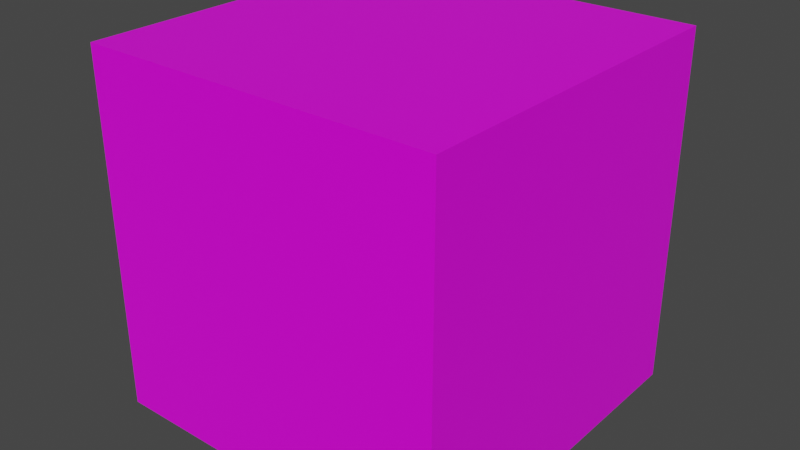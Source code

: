# Source: test_cube.blend  (saved by Blender 2.83.18; exported with 4.5.12 LTS)
import bpy
from mathutils import Matrix  # noqa: F401  (used for matrix-valued properties, if any)

bpy.ops.wm.read_factory_settings(use_empty=True)
scene = bpy.context.scene
scene.name = 'Scene'

# ---- collections
col_collection = bpy.data.collections.new('Collection'); scene.collection.children.link(col_collection)

# ---- images (referenced by path relative to the original .blend; pixels are not part of the script)
import os
ASSET_DIR = os.environ.get("B2B_ASSET_DIR", "")  # directory of the original .blend (textures are referenced by path, not embedded)
HERE = os.path.dirname(os.path.abspath(__file__))  # packed textures are extracted next to this script under _unpacked/

def load_image(name, relpath, width, height, colorspace="sRGB"):
    """Load a texture the original file referenced (path relative to the .blend, or extracted next to this script)."""
    p = next((c for c in (os.path.join(HERE, relpath), os.path.join(ASSET_DIR, relpath)) if relpath and os.path.exists(c)), "")
    if p:
        img = bpy.data.images.load(p, check_existing=True)
        img.name = name
    else:  # same state as the original file: an image datablock whose file is absent (Cycles renders it pink)
        img = bpy.data.images.new(name, width, height)
        img.source = "FILE"
        img.filepath = "//" + (relpath or name)
    img.colorspace_settings.name = colorspace
    return img
img_test_tex_png = load_image('test_tex.png', 'test_tex.png', 1024, 1024, 'sRGB')

# ---- materials (node trees are filled in below, after node groups)
mat_testmat = bpy.data.materials.new('testmat')
mat_testmat.alpha_threshold = 0.0
mat_testmat.use_transparent_shadow = False
mat_testmat.line_color = (0.0, 0.0, 0.0, 1.0)

# ---- material node trees
mat_testmat.use_nodes = True; mat_testmat.node_tree.nodes.clear()
_N = mat_testmat.node_tree.nodes; _L = mat_testmat.node_tree.links
n0 = _N.new('ShaderNodeOutputMaterial'); n0.name = 'Material Output'; n0.location = (300, 300)
n1 = _N.new('ShaderNodeBsdfPrincipled'); n1.name = 'Principled BSDF'; n1.location = (10, 300)
n1.distribution = 'GGX'
n1.subsurface_method = 'BURLEY'
n1.inputs[2].default_value = 0.4
n1.inputs[3].default_value = 1.45
n1.inputs[27].default_value = (0.0, 0.0, 0.0, 1.0)
n1.inputs[28].default_value = 1.0
n2 = _N.new('ShaderNodeTexImage'); n2.name = 'Image Texture'; n2.location = (-280, 280)
n2.image = img_test_tex_png
n2.interpolation = 'Closest'
_L.new(n1.outputs[0], n0.inputs[0])
_L.new(n2.outputs[0], n1.inputs[0])
n0.is_active_output = True

# ---- world
world_world = bpy.data.worlds.new('World'); scene.world = world_world
world_world.use_nodes = True; world_world.node_tree.nodes.clear()
_N = world_world.node_tree.nodes; _L = world_world.node_tree.links
n0 = _N.new('ShaderNodeOutputWorld'); n0.name = 'World Output'; n0.location = (300, 300)
n1 = _N.new('ShaderNodeBackground'); n1.name = 'Background'; n1.location = (10, 300)
n1.inputs[0].default_value = (0.05088, 0.05088, 0.05088, 1.0)
_L.new(n1.outputs[0], n0.inputs[0])
n0.is_active_output = True
world_world.color = (0.05088, 0.05088, 0.05088)
world_world.use_sun_shadow = False
world_world.sun_shadow_jitter_overblur = 0.0

# ---- meshes
me_cube = bpy.data.meshes.new('Cube')
me_cube.from_pydata([(1.0, 1.0, 1.0), (1.0, 1.0, -1.0), (1.0, -1.0, 1.0), (1.0, -1.0, -1.0), (-1.0, 1.0, 1.0), (-1.0, 1.0, -1.0), (-1.0, -1.0, 1.0), (-1.0, -1.0, -1.0)], [], [(4, 2, 0), (2, 7, 3), (6, 5, 7), (1, 7, 5), (0, 3, 1), (4, 1, 5), (4, 6, 2), (2, 6, 7), (6, 4, 5), (1, 3, 7), (0, 2, 3), (4, 0, 1)])
_uv = me_cube.uv_layers.new(name='UVMap')
_uv.uv.foreach_set('vector', [1.0, 0.5, 0.6669, 0.7502, 0.6667, 0.4998, 0.6669, 0.7502, 0.3331, 1.0, 0.3336, 0.7502, 0.6668, -1.163e-05, 0.3333, 0.25, 0.3333, -6.985e-10, 0.3336, 0.4998, 0.0, 0.75, 0.0, 0.5, 0.6667, 0.4998, 0.3336, 0.7502, 0.3336, 0.4998, 0.6668, 0.25, 0.3336, 0.4998, 0.3333, 0.25, 1.0, 0.5, 1.0, 0.75, 0.6669, 0.7502, 0.6669, 0.7502, 0.6667, 1.0, 0.3331, 1.0, 0.6668, -1.163e-05, 0.6668, 0.25, 0.3333, 0.25, 0.3336, 0.4998, 0.3336, 0.7502, 0.0, 0.75, 0.6667, 0.4998, 0.6669, 0.7502, 0.3336, 0.7502, 0.6668, 0.25, 0.6667, 0.4998, 0.3336, 0.4998])
me_cube.materials.append(mat_testmat)
me_cube.use_remesh_preserve_volume = False
me_cube.use_remesh_preserve_attributes = False
me_cube.use_mirror_vertex_groups = False
me_cube.update()

# ---- objects
ob_cube = bpy.data.objects.new('Cube', me_cube)

# ---- transforms, parenting, visibility, modifiers, constraints
ob_cube.location = (0.0, 0.0, 0.0)
ob_cube.lock_rotations_4d = False
ob_cube.empty_display_type = 'ARROWS'
ob_cube.lineart.crease_threshold = 0.0

# ---- collection membership
col_collection.objects.link(ob_cube)

# ---- scene / render settings (as saved in the file)
scene.frame_start = 1; scene.frame_end = 250; scene.frame_set(1)
scene.render.engine = 'BLENDER_EEVEE_NEXT'
scene.cycles.use_denoising = False
scene.cycles.samples = 128
scene.cycles.sampling_pattern = 'TABULATED_SOBOL'
scene.cycles.use_adaptive_sampling = False
scene.cycles.use_light_tree = False
scene.view_settings.view_transform = 'Filmic'
bpy.context.view_layer.update()

# ---- added for rendering (the .blend has no active camera and no usable light): camera, sun
cam_auto = bpy.data.cameras.new('AutoCamera')
cam_auto.lens = 50.0
cam_auto.sensor_width = 36.0
cam_auto.clip_end = 1000.0
ob_auto_camera = bpy.data.objects.new('AutoCamera', cam_auto)
scene.collection.objects.link(ob_auto_camera)
ob_auto_camera.location = (3.20507, -3.84609, 2.56406)
ob_auto_camera.rotation_euler = (1.09748, -7.21219e-08, 0.694738)
scene.camera = ob_auto_camera
light_auto_sun = bpy.data.lights.new('AutoSun', 'SUN')
light_auto_sun.energy = 3.0
light_auto_sun.angle = 0.0523599
ob_auto_sun = bpy.data.objects.new('AutoSun', light_auto_sun)
scene.collection.objects.link(ob_auto_sun)
ob_auto_sun.rotation_euler = (0.872665, 0.174533, 0.523599)
bpy.context.view_layer.update()
